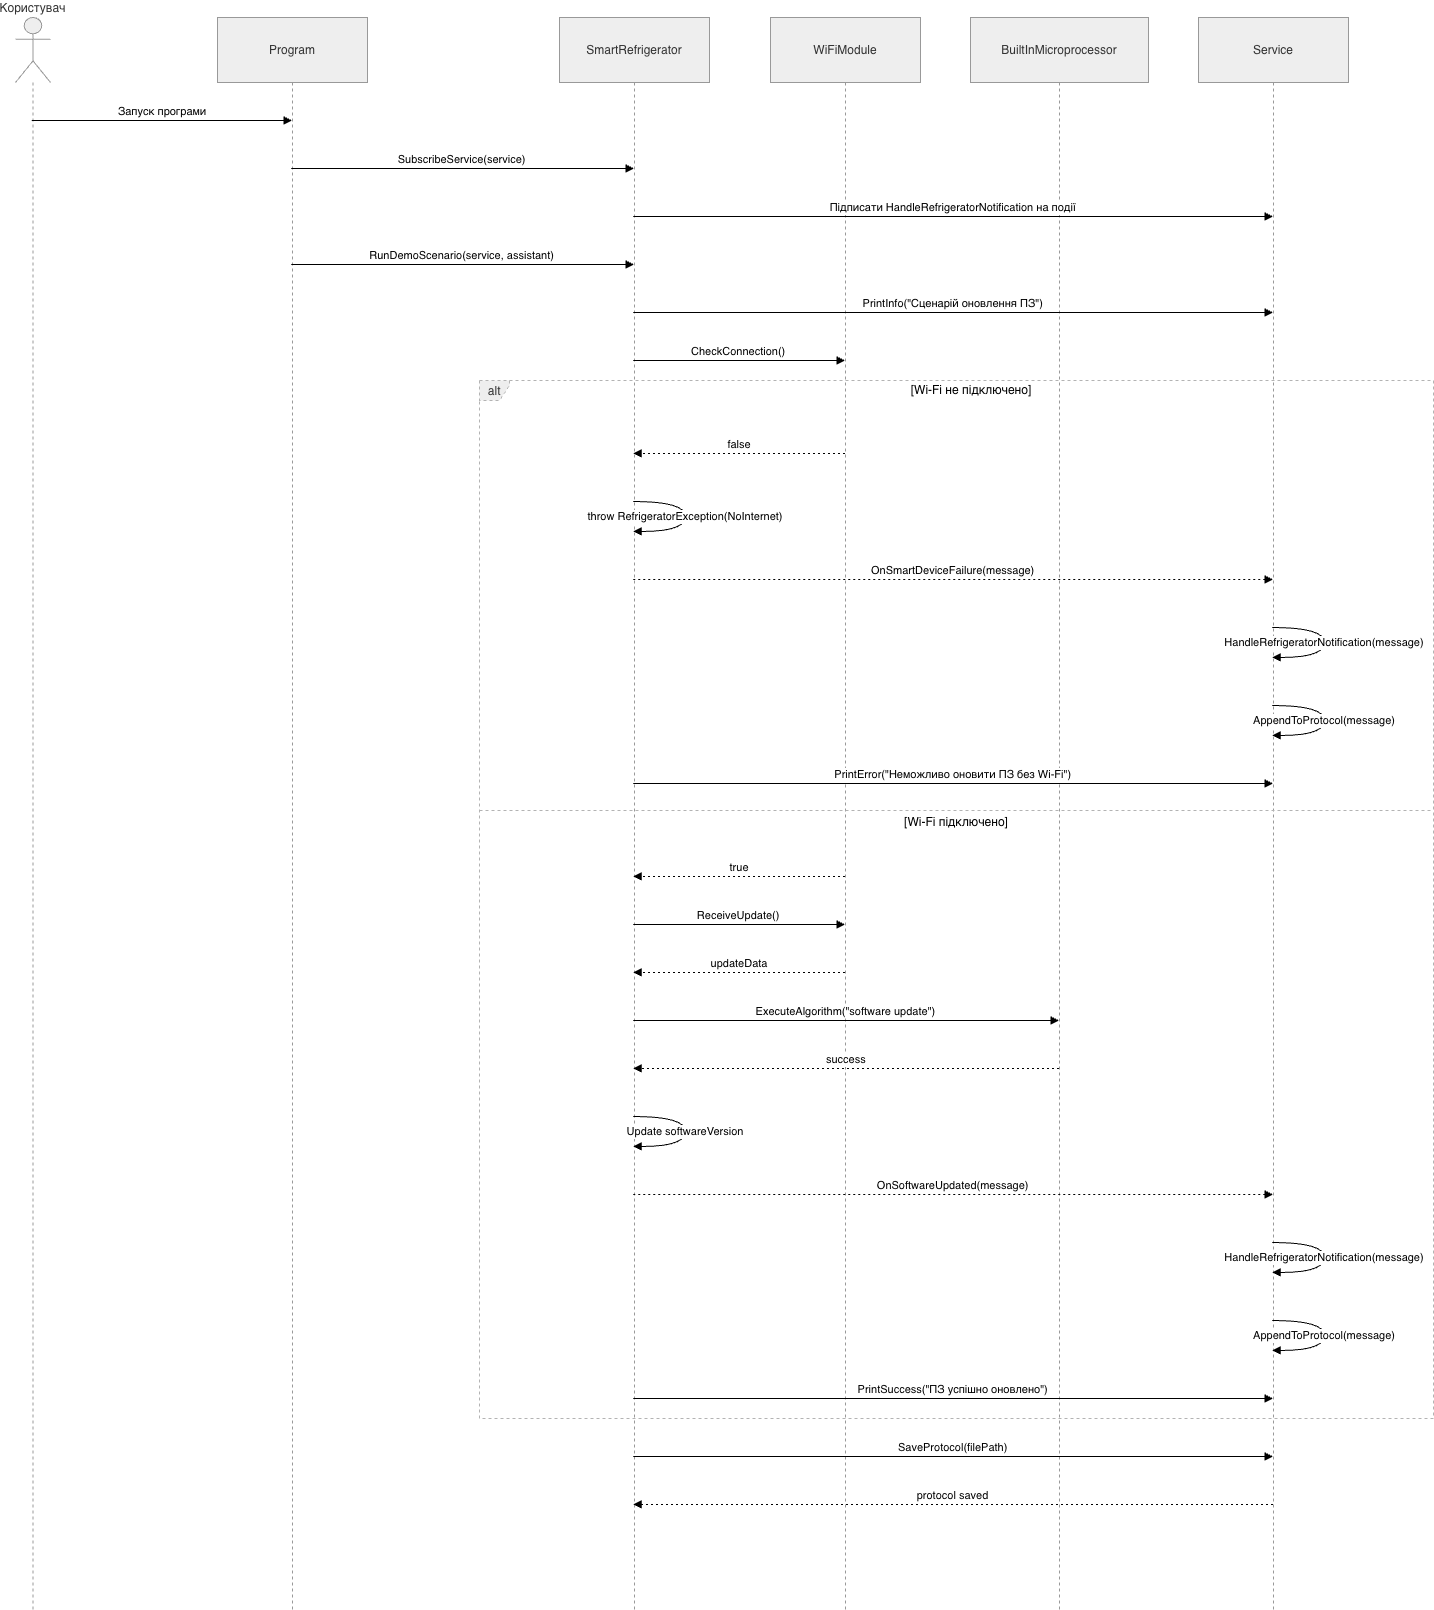

The diagram above was exported from draw.io. Its source (the exported page's mxGraphModel, read from the mxfile embedded in the PNG):
<mxGraphModel dx="1445" dy="1331" grid="1" gridSize="10" guides="1" tooltips="1" connect="1" arrows="1" fold="1" page="1" pageScale="1" pageWidth="850" pageHeight="1100" math="0" shadow="0">
  <root>
    <mxCell id="0" />
    <mxCell id="1" parent="0" />
    <mxCell id="pafJN1uIWMU3Ivt9kU69-1" parent="1" style="shape=umlLifeline;perimeter=lifelinePerimeter;whiteSpace=wrap;container=1;dropTarget=0;collapsible=0;recursiveResize=0;outlineConnect=0;portConstraint=eastwest;newEdgeStyle={&quot;edgeStyle&quot;:&quot;elbowEdgeStyle&quot;,&quot;elbow&quot;:&quot;vertical&quot;,&quot;curved&quot;:0,&quot;rounded&quot;:0};participant=umlActor;verticalAlign=bottom;labelPosition=center;verticalLabelPosition=top;align=center;size=65;fillColor=light-dark(#eeeeee,#1f2020);strokeColor=light-dark(#999999,#cccccc);fontColor=light-dark(#333333,#cccccc);" value="Користувач" vertex="1">
      <mxGeometry height="1592" width="35" x="120" y="1070" as="geometry" />
    </mxCell>
    <mxCell id="pafJN1uIWMU3Ivt9kU69-2" parent="1" style="shape=umlLifeline;perimeter=lifelinePerimeter;whiteSpace=wrap;container=1;dropTarget=0;collapsible=0;recursiveResize=0;outlineConnect=0;portConstraint=eastwest;newEdgeStyle={&quot;edgeStyle&quot;:&quot;elbowEdgeStyle&quot;,&quot;elbow&quot;:&quot;vertical&quot;,&quot;curved&quot;:0,&quot;rounded&quot;:0};size=65;fillColor=light-dark(#eeeeee,#1f2020);strokeColor=light-dark(#999999,#cccccc);fontColor=light-dark(#333333,#cccccc);" value="Program" vertex="1">
      <mxGeometry height="1592" width="150" x="322" y="1070" as="geometry" />
    </mxCell>
    <mxCell id="pafJN1uIWMU3Ivt9kU69-3" parent="1" style="shape=umlLifeline;perimeter=lifelinePerimeter;whiteSpace=wrap;container=1;dropTarget=0;collapsible=0;recursiveResize=0;outlineConnect=0;portConstraint=eastwest;newEdgeStyle={&quot;edgeStyle&quot;:&quot;elbowEdgeStyle&quot;,&quot;elbow&quot;:&quot;vertical&quot;,&quot;curved&quot;:0,&quot;rounded&quot;:0};size=65;fillColor=light-dark(#eeeeee,#1f2020);strokeColor=light-dark(#999999,#cccccc);fontColor=light-dark(#333333,#cccccc);" value="SmartRefrigerator" vertex="1">
      <mxGeometry height="1592" width="150" x="664" y="1070" as="geometry" />
    </mxCell>
    <mxCell id="pafJN1uIWMU3Ivt9kU69-4" parent="1" style="shape=umlLifeline;perimeter=lifelinePerimeter;whiteSpace=wrap;container=1;dropTarget=0;collapsible=0;recursiveResize=0;outlineConnect=0;portConstraint=eastwest;newEdgeStyle={&quot;edgeStyle&quot;:&quot;elbowEdgeStyle&quot;,&quot;elbow&quot;:&quot;vertical&quot;,&quot;curved&quot;:0,&quot;rounded&quot;:0};size=65;fillColor=light-dark(#eeeeee,#1f2020);strokeColor=light-dark(#999999,#cccccc);fontColor=light-dark(#333333,#cccccc);" value="WiFiModule" vertex="1">
      <mxGeometry height="1592" width="150" x="875" y="1070" as="geometry" />
    </mxCell>
    <mxCell id="pafJN1uIWMU3Ivt9kU69-5" parent="1" style="shape=umlLifeline;perimeter=lifelinePerimeter;whiteSpace=wrap;container=1;dropTarget=0;collapsible=0;recursiveResize=0;outlineConnect=0;portConstraint=eastwest;newEdgeStyle={&quot;edgeStyle&quot;:&quot;elbowEdgeStyle&quot;,&quot;elbow&quot;:&quot;vertical&quot;,&quot;curved&quot;:0,&quot;rounded&quot;:0};size=65;fillColor=light-dark(#eeeeee,#1f2020);strokeColor=light-dark(#999999,#cccccc);fontColor=light-dark(#333333,#cccccc);" value="BuiltInMicroprocessor" vertex="1">
      <mxGeometry height="1592" width="178" x="1075" y="1070" as="geometry" />
    </mxCell>
    <mxCell id="pafJN1uIWMU3Ivt9kU69-6" parent="1" style="shape=umlLifeline;perimeter=lifelinePerimeter;whiteSpace=wrap;container=1;dropTarget=0;collapsible=0;recursiveResize=0;outlineConnect=0;portConstraint=eastwest;newEdgeStyle={&quot;edgeStyle&quot;:&quot;elbowEdgeStyle&quot;,&quot;elbow&quot;:&quot;vertical&quot;,&quot;curved&quot;:0,&quot;rounded&quot;:0};size=65;fillColor=light-dark(#eeeeee,#1f2020);strokeColor=light-dark(#999999,#cccccc);fontColor=light-dark(#333333,#cccccc);" value="Service" vertex="1">
      <mxGeometry height="1592" width="150" x="1303" y="1070" as="geometry" />
    </mxCell>
    <mxCell id="pafJN1uIWMU3Ivt9kU69-7" parent="1" style="shape=umlFrame;dashed=1;pointerEvents=0;dropTarget=0;strokeColor=#B3B3B3;height=20;width=30;fillColor=light-dark(#eeeeee,#1f2020);fontColor=light-dark(#333333,#cccccc);" value="alt" vertex="1">
      <mxGeometry height="1038" width="954" x="584" y="1433" as="geometry" />
    </mxCell>
    <mxCell id="pafJN1uIWMU3Ivt9kU69-8" parent="pafJN1uIWMU3Ivt9kU69-7" style="text;strokeColor=none;fillColor=none;align=center;verticalAlign=middle;whiteSpace=wrap;" value="[Wi-Fi не підключено]" vertex="1">
      <mxGeometry height="20" width="924" x="30" as="geometry" />
    </mxCell>
    <mxCell id="pafJN1uIWMU3Ivt9kU69-9" parent="pafJN1uIWMU3Ivt9kU69-7" style="shape=line;dashed=1;whiteSpace=wrap;verticalAlign=top;labelPosition=center;verticalLabelPosition=middle;align=center;strokeColor=#B3B3B3;" value="[Wi-Fi підключено]" vertex="1">
      <mxGeometry height="4" width="954" y="428" as="geometry" />
    </mxCell>
    <mxCell id="pafJN1uIWMU3Ivt9kU69-10" edge="1" parent="1" source="pafJN1uIWMU3Ivt9kU69-1" style="verticalAlign=bottom;edgeStyle=elbowEdgeStyle;elbow=vertical;curved=0;rounded=0;endArrow=block;" target="pafJN1uIWMU3Ivt9kU69-2" value="Запуск програми">
      <mxGeometry relative="1" as="geometry">
        <Array as="points">
          <mxPoint x="305" y="1173" />
        </Array>
      </mxGeometry>
    </mxCell>
    <mxCell id="pafJN1uIWMU3Ivt9kU69-11" edge="1" parent="1" source="pafJN1uIWMU3Ivt9kU69-2" style="verticalAlign=bottom;edgeStyle=elbowEdgeStyle;elbow=vertical;curved=0;rounded=0;endArrow=block;" target="pafJN1uIWMU3Ivt9kU69-3" value="SubscribeService(service)">
      <mxGeometry relative="1" as="geometry">
        <Array as="points">
          <mxPoint x="577" y="1221" />
        </Array>
      </mxGeometry>
    </mxCell>
    <mxCell id="pafJN1uIWMU3Ivt9kU69-12" edge="1" parent="1" source="pafJN1uIWMU3Ivt9kU69-3" style="verticalAlign=bottom;edgeStyle=elbowEdgeStyle;elbow=vertical;curved=0;rounded=0;endArrow=block;" target="pafJN1uIWMU3Ivt9kU69-6" value="Підписати HandleRefrigeratorNotification на події">
      <mxGeometry relative="1" as="geometry">
        <Array as="points">
          <mxPoint x="1067" y="1269" />
        </Array>
      </mxGeometry>
    </mxCell>
    <mxCell id="pafJN1uIWMU3Ivt9kU69-13" edge="1" parent="1" source="pafJN1uIWMU3Ivt9kU69-2" style="verticalAlign=bottom;edgeStyle=elbowEdgeStyle;elbow=vertical;curved=0;rounded=0;endArrow=block;" target="pafJN1uIWMU3Ivt9kU69-3" value="RunDemoScenario(service, assistant)">
      <mxGeometry relative="1" as="geometry">
        <Array as="points">
          <mxPoint x="577" y="1317" />
        </Array>
      </mxGeometry>
    </mxCell>
    <mxCell id="pafJN1uIWMU3Ivt9kU69-14" edge="1" parent="1" source="pafJN1uIWMU3Ivt9kU69-3" style="verticalAlign=bottom;edgeStyle=elbowEdgeStyle;elbow=vertical;curved=0;rounded=0;endArrow=block;" target="pafJN1uIWMU3Ivt9kU69-6" value="PrintInfo(&quot;Сценарій оновлення ПЗ&quot;)">
      <mxGeometry relative="1" as="geometry">
        <Array as="points">
          <mxPoint x="1067" y="1365" />
        </Array>
      </mxGeometry>
    </mxCell>
    <mxCell id="pafJN1uIWMU3Ivt9kU69-15" edge="1" parent="1" source="pafJN1uIWMU3Ivt9kU69-3" style="verticalAlign=bottom;edgeStyle=elbowEdgeStyle;elbow=vertical;curved=0;rounded=0;endArrow=block;" target="pafJN1uIWMU3Ivt9kU69-4" value="CheckConnection()">
      <mxGeometry relative="1" as="geometry">
        <Array as="points">
          <mxPoint x="853" y="1413" />
        </Array>
      </mxGeometry>
    </mxCell>
    <mxCell id="pafJN1uIWMU3Ivt9kU69-16" edge="1" parent="1" source="pafJN1uIWMU3Ivt9kU69-4" style="verticalAlign=bottom;edgeStyle=elbowEdgeStyle;elbow=vertical;curved=0;rounded=0;dashed=1;dashPattern=2 3;endArrow=block;" target="pafJN1uIWMU3Ivt9kU69-3" value="false">
      <mxGeometry relative="1" as="geometry">
        <Array as="points">
          <mxPoint x="856" y="1506" />
        </Array>
      </mxGeometry>
    </mxCell>
    <mxCell id="pafJN1uIWMU3Ivt9kU69-17" edge="1" parent="1" source="pafJN1uIWMU3Ivt9kU69-3" style="curved=1;endArrow=block;rounded=0;" target="pafJN1uIWMU3Ivt9kU69-3" value="throw RefrigeratorException(NoInternet)">
      <mxGeometry relative="1" as="geometry">
        <Array as="points">
          <mxPoint x="790" y="1554" />
          <mxPoint x="790" y="1584" />
        </Array>
      </mxGeometry>
    </mxCell>
    <mxCell id="pafJN1uIWMU3Ivt9kU69-18" edge="1" parent="1" source="pafJN1uIWMU3Ivt9kU69-3" style="verticalAlign=bottom;edgeStyle=elbowEdgeStyle;elbow=vertical;curved=0;rounded=0;dashed=1;dashPattern=2 3;endArrow=block;" target="pafJN1uIWMU3Ivt9kU69-6" value="OnSmartDeviceFailure(message)">
      <mxGeometry relative="1" as="geometry">
        <Array as="points">
          <mxPoint x="1067" y="1632" />
        </Array>
      </mxGeometry>
    </mxCell>
    <mxCell id="pafJN1uIWMU3Ivt9kU69-19" edge="1" parent="1" source="pafJN1uIWMU3Ivt9kU69-6" style="curved=1;endArrow=block;rounded=0;" target="pafJN1uIWMU3Ivt9kU69-6" value="HandleRefrigeratorNotification(message)">
      <mxGeometry relative="1" as="geometry">
        <Array as="points">
          <mxPoint x="1429" y="1680" />
          <mxPoint x="1429" y="1710" />
        </Array>
      </mxGeometry>
    </mxCell>
    <mxCell id="pafJN1uIWMU3Ivt9kU69-20" edge="1" parent="1" source="pafJN1uIWMU3Ivt9kU69-6" style="curved=1;endArrow=block;rounded=0;" target="pafJN1uIWMU3Ivt9kU69-6" value="AppendToProtocol(message)">
      <mxGeometry relative="1" as="geometry">
        <Array as="points">
          <mxPoint x="1429" y="1758" />
          <mxPoint x="1429" y="1788" />
        </Array>
      </mxGeometry>
    </mxCell>
    <mxCell id="pafJN1uIWMU3Ivt9kU69-21" edge="1" parent="1" source="pafJN1uIWMU3Ivt9kU69-3" style="verticalAlign=bottom;edgeStyle=elbowEdgeStyle;elbow=vertical;curved=0;rounded=0;endArrow=block;" target="pafJN1uIWMU3Ivt9kU69-6" value="PrintError(&quot;Неможливо оновити ПЗ без Wi-Fi&quot;)">
      <mxGeometry relative="1" as="geometry">
        <Array as="points">
          <mxPoint x="1067" y="1836" />
        </Array>
      </mxGeometry>
    </mxCell>
    <mxCell id="pafJN1uIWMU3Ivt9kU69-22" edge="1" parent="1" source="pafJN1uIWMU3Ivt9kU69-4" style="verticalAlign=bottom;edgeStyle=elbowEdgeStyle;elbow=vertical;curved=0;rounded=0;dashed=1;dashPattern=2 3;endArrow=block;" target="pafJN1uIWMU3Ivt9kU69-3" value="true">
      <mxGeometry relative="1" as="geometry">
        <Array as="points">
          <mxPoint x="856" y="1929" />
        </Array>
      </mxGeometry>
    </mxCell>
    <mxCell id="pafJN1uIWMU3Ivt9kU69-23" edge="1" parent="1" source="pafJN1uIWMU3Ivt9kU69-3" style="verticalAlign=bottom;edgeStyle=elbowEdgeStyle;elbow=vertical;curved=0;rounded=0;endArrow=block;" target="pafJN1uIWMU3Ivt9kU69-4" value="ReceiveUpdate()">
      <mxGeometry relative="1" as="geometry">
        <Array as="points">
          <mxPoint x="853" y="1977" />
        </Array>
      </mxGeometry>
    </mxCell>
    <mxCell id="pafJN1uIWMU3Ivt9kU69-24" edge="1" parent="1" source="pafJN1uIWMU3Ivt9kU69-4" style="verticalAlign=bottom;edgeStyle=elbowEdgeStyle;elbow=vertical;curved=0;rounded=0;dashed=1;dashPattern=2 3;endArrow=block;" target="pafJN1uIWMU3Ivt9kU69-3" value="updateData">
      <mxGeometry relative="1" as="geometry">
        <Array as="points">
          <mxPoint x="856" y="2025" />
        </Array>
      </mxGeometry>
    </mxCell>
    <mxCell id="pafJN1uIWMU3Ivt9kU69-25" edge="1" parent="1" source="pafJN1uIWMU3Ivt9kU69-3" style="verticalAlign=bottom;edgeStyle=elbowEdgeStyle;elbow=vertical;curved=0;rounded=0;endArrow=block;" target="pafJN1uIWMU3Ivt9kU69-5" value="ExecuteAlgorithm(&quot;software update&quot;)">
      <mxGeometry relative="1" as="geometry">
        <Array as="points">
          <mxPoint x="960" y="2073" />
        </Array>
      </mxGeometry>
    </mxCell>
    <mxCell id="pafJN1uIWMU3Ivt9kU69-26" edge="1" parent="1" source="pafJN1uIWMU3Ivt9kU69-5" style="verticalAlign=bottom;edgeStyle=elbowEdgeStyle;elbow=vertical;curved=0;rounded=0;dashed=1;dashPattern=2 3;endArrow=block;" target="pafJN1uIWMU3Ivt9kU69-3" value="success">
      <mxGeometry relative="1" as="geometry">
        <Array as="points">
          <mxPoint x="963" y="2121" />
        </Array>
      </mxGeometry>
    </mxCell>
    <mxCell id="pafJN1uIWMU3Ivt9kU69-27" edge="1" parent="1" source="pafJN1uIWMU3Ivt9kU69-3" style="curved=1;endArrow=block;rounded=0;" target="pafJN1uIWMU3Ivt9kU69-3" value="Update softwareVersion">
      <mxGeometry relative="1" as="geometry">
        <Array as="points">
          <mxPoint x="790" y="2169" />
          <mxPoint x="790" y="2199" />
        </Array>
      </mxGeometry>
    </mxCell>
    <mxCell id="pafJN1uIWMU3Ivt9kU69-28" edge="1" parent="1" source="pafJN1uIWMU3Ivt9kU69-3" style="verticalAlign=bottom;edgeStyle=elbowEdgeStyle;elbow=vertical;curved=0;rounded=0;dashed=1;dashPattern=2 3;endArrow=block;" target="pafJN1uIWMU3Ivt9kU69-6" value="OnSoftwareUpdated(message)">
      <mxGeometry relative="1" as="geometry">
        <Array as="points">
          <mxPoint x="1067" y="2247" />
        </Array>
      </mxGeometry>
    </mxCell>
    <mxCell id="pafJN1uIWMU3Ivt9kU69-29" edge="1" parent="1" source="pafJN1uIWMU3Ivt9kU69-6" style="curved=1;endArrow=block;rounded=0;" target="pafJN1uIWMU3Ivt9kU69-6" value="HandleRefrigeratorNotification(message)">
      <mxGeometry relative="1" as="geometry">
        <Array as="points">
          <mxPoint x="1429" y="2295" />
          <mxPoint x="1429" y="2325" />
        </Array>
      </mxGeometry>
    </mxCell>
    <mxCell id="pafJN1uIWMU3Ivt9kU69-30" edge="1" parent="1" source="pafJN1uIWMU3Ivt9kU69-6" style="curved=1;endArrow=block;rounded=0;" target="pafJN1uIWMU3Ivt9kU69-6" value="AppendToProtocol(message)">
      <mxGeometry relative="1" as="geometry">
        <Array as="points">
          <mxPoint x="1429" y="2373" />
          <mxPoint x="1429" y="2403" />
        </Array>
      </mxGeometry>
    </mxCell>
    <mxCell id="pafJN1uIWMU3Ivt9kU69-31" edge="1" parent="1" source="pafJN1uIWMU3Ivt9kU69-3" style="verticalAlign=bottom;edgeStyle=elbowEdgeStyle;elbow=vertical;curved=0;rounded=0;endArrow=block;" target="pafJN1uIWMU3Ivt9kU69-6" value="PrintSuccess(&quot;ПЗ успішно оновлено&quot;)">
      <mxGeometry relative="1" as="geometry">
        <Array as="points">
          <mxPoint x="1067" y="2451" />
        </Array>
      </mxGeometry>
    </mxCell>
    <mxCell id="pafJN1uIWMU3Ivt9kU69-32" edge="1" parent="1" source="pafJN1uIWMU3Ivt9kU69-3" style="verticalAlign=bottom;edgeStyle=elbowEdgeStyle;elbow=vertical;curved=0;rounded=0;endArrow=block;" target="pafJN1uIWMU3Ivt9kU69-6" value="SaveProtocol(filePath)">
      <mxGeometry relative="1" as="geometry">
        <Array as="points">
          <mxPoint x="1067" y="2509" />
        </Array>
      </mxGeometry>
    </mxCell>
    <mxCell id="pafJN1uIWMU3Ivt9kU69-33" edge="1" parent="1" source="pafJN1uIWMU3Ivt9kU69-6" style="verticalAlign=bottom;edgeStyle=elbowEdgeStyle;elbow=vertical;curved=0;rounded=0;dashed=1;dashPattern=2 3;endArrow=block;" target="pafJN1uIWMU3Ivt9kU69-3" value="protocol saved">
      <mxGeometry relative="1" as="geometry">
        <Array as="points">
          <mxPoint x="1070" y="2557" />
        </Array>
      </mxGeometry>
    </mxCell>
  </root>
</mxGraphModel>